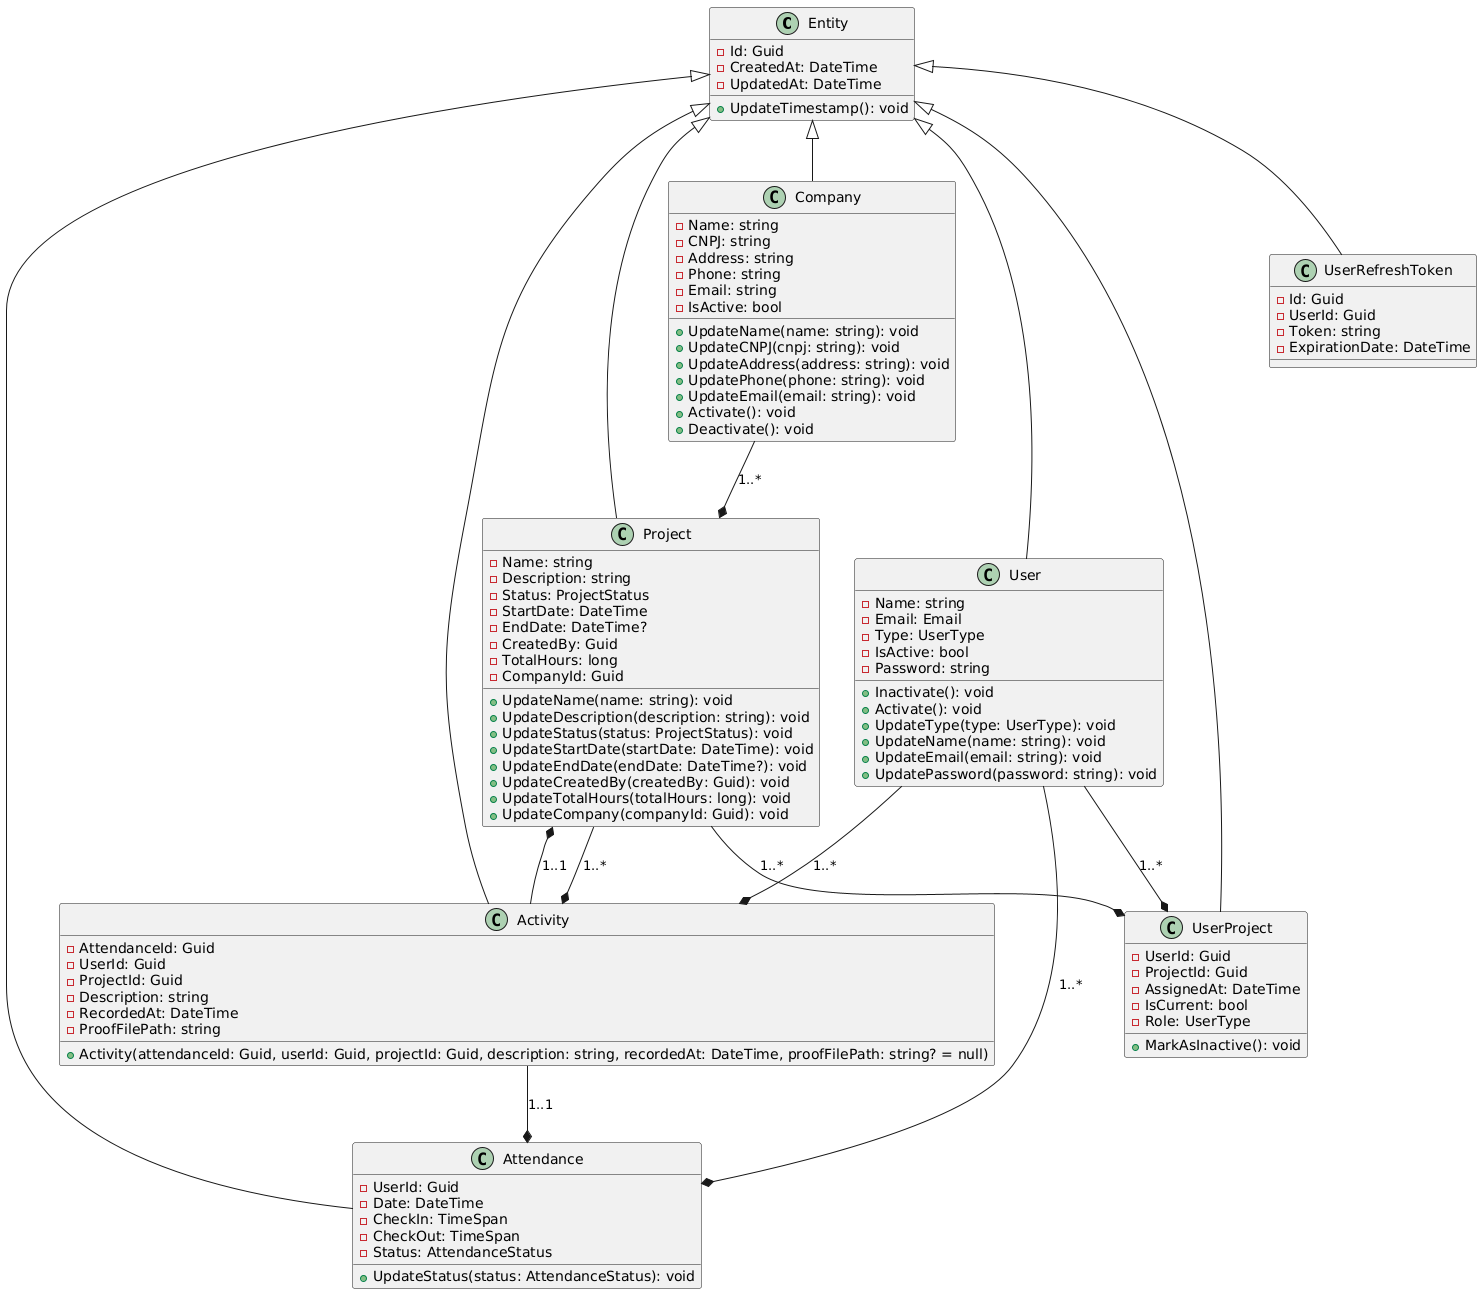

The diagram above was rendered by PlantUML. Its source (embedded in the PNG):
@startuml
' Definição da classe Entity
class Entity {
    -Id: Guid
    -CreatedAt: DateTime
    -UpdatedAt: DateTime
    +UpdateTimestamp(): void
}

' Definição da classe Company
class Company {
    -Name: string
    -CNPJ: string
    -Address: string
    -Phone: string
    -Email: string
    -IsActive: bool
    +UpdateName(name: string): void
    +UpdateCNPJ(cnpj: string): void
    +UpdateAddress(address: string): void
    +UpdatePhone(phone: string): void
    +UpdateEmail(email: string): void
    +Activate(): void
    +Deactivate(): void
}

' Definição da classe Activity
class Activity {
    -AttendanceId: Guid
    -UserId: Guid
    -ProjectId: Guid
    -Description: string
    -RecordedAt: DateTime
    -ProofFilePath: string
    +Activity(attendanceId: Guid, userId: Guid, projectId: Guid, description: string, recordedAt: DateTime, proofFilePath: string? = null)
}

' Definição da classe Attendance
class Attendance {
    -UserId: Guid
    -Date: DateTime
    -CheckIn: TimeSpan
    -CheckOut: TimeSpan
    -Status: AttendanceStatus
    +UpdateStatus(status: AttendanceStatus): void
}

' Definição da classe Project
class Project {
    -Name: string
    -Description: string
    -Status: ProjectStatus
    -StartDate: DateTime
    -EndDate: DateTime?
    -CreatedBy: Guid
    -TotalHours: long
    -CompanyId: Guid
    +UpdateName(name: string): void
    +UpdateDescription(description: string): void
    +UpdateStatus(status: ProjectStatus): void
    +UpdateStartDate(startDate: DateTime): void
    +UpdateEndDate(endDate: DateTime?): void
    +UpdateCreatedBy(createdBy: Guid): void
    +UpdateTotalHours(totalHours: long): void
    +UpdateCompany(companyId: Guid): void
}

' Definição da classe User
class User {
    -Name: string
    -Email: Email
    -Type: UserType
    -IsActive: bool
    -Password: string
    +Inactivate(): void
    +Activate(): void
    +UpdateType(type: UserType): void
    +UpdateName(name: string): void
    +UpdateEmail(email: string): void
    +UpdatePassword(password: string): void
}

' Definição da classe UserProject
class UserProject {
    -UserId: Guid
    -ProjectId: Guid
    -AssignedAt: DateTime
    -IsCurrent: bool
    -Role: UserType
    +MarkAsInactive(): void
}

' Definição da classe UserRefreshToken
class UserRefreshToken {
    -Id: Guid
    -UserId: Guid
    -Token: string
    -ExpirationDate: DateTime
}

' Relacionamentos entre as classes
Entity <|-- Company
Entity <|-- Activity
Entity <|-- Attendance
Entity <|-- Project
Entity <|-- User
Entity <|-- UserProject
Entity <|-- UserRefreshToken

User --* Activity : "1..*"
User --* Attendance : "1..*"
User --* UserProject : "1..*"
Project --* Activity : "1..*"
Project --* UserProject : "1..*"
Company --* Project : "1..*"
Activity --* Attendance : "1..1"
Activity --* Project : "1..1"
@enduml